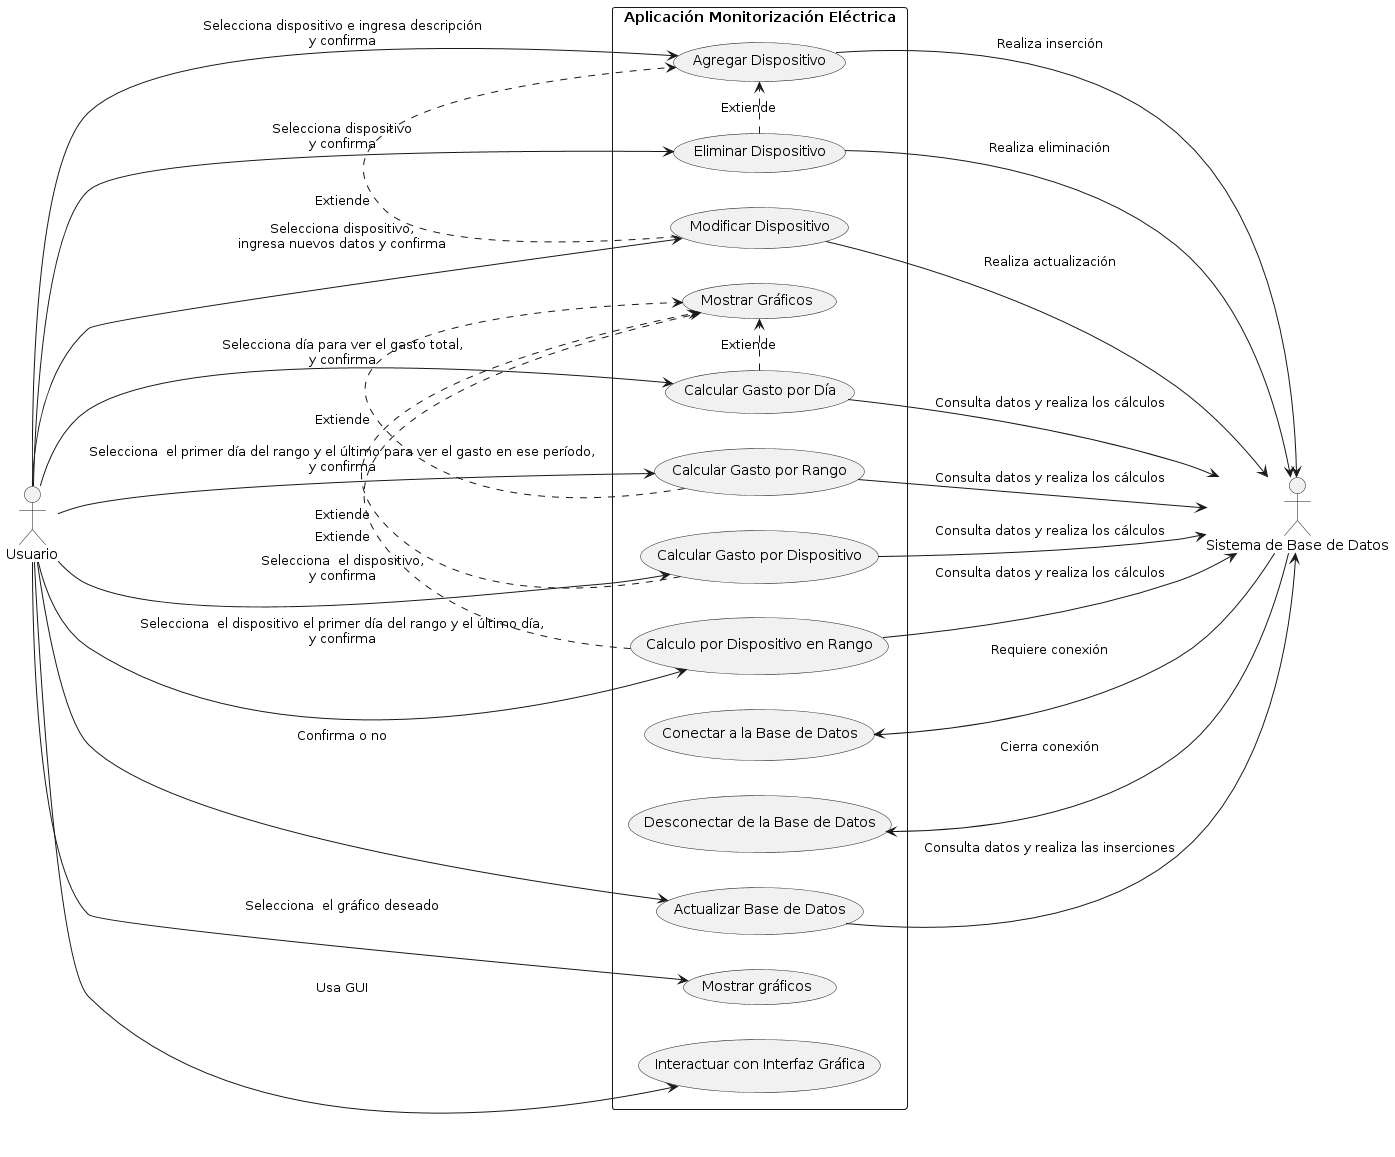

The diagram above was rendered by PlantUML. Its source (embedded in the PNG):
@startuml
left to right direction
skinparam packageStyle rectangle
actor "Usuario" as user
actor "Sistema de Base de Datos" as db

rectangle "Aplicación Monitorización Eléctrica" {
    
    user --> (Actualizar Base de Datos) : Confirma o no
    
    user --> (Agregar Dispositivo) : Selecciona dispositivo e ingresa descripción\ny confirma

    user --> (Eliminar Dispositivo) : Selecciona dispositivo\ny confirma

    user --> (Modificar Dispositivo) : Selecciona dispositivo,\ningresa nuevos datos y confirma

    user --> (Calcular Gasto por Día) : Selecciona día para ver el gasto total,\ny confirma
 
    user --> (Calcular Gasto por Rango) : Selecciona  el primer día del rango y el último para ver el gasto en ese período,\ny confirma

    user --> (Calcular Gasto por Dispositivo) : Selecciona  el dispositivo,\ny confirma

    user --> (Calculo por Dispositivo en Rango) : Selecciona  el dispositivo el primer día del rango y el último día,\ny confirma

    user --> (Mostrar gráficos) : Selecciona  el gráfico deseado
    
    user --> (Interactuar con Interfaz Gráfica) : Usa GUI
    
    (Actualizar Base de Datos) --> db: Consulta datos y realiza las inserciones

    (Agregar Dispositivo) --> db : Realiza inserción
    
    (Eliminar Dispositivo) --> db : Realiza eliminación

    (Modificar Dispositivo) --> db : Realiza actualización
    
    (Calcular Gasto por Día) --> db : Consulta datos y realiza los cálculos
    
    (Calcular Gasto por Rango) --> db : Consulta datos y realiza los cálculos

    (Calcular Gasto por Dispositivo) --> db : Consulta datos y realiza los cálculos

    (Calculo por Dispositivo en Rango) --> db : Consulta datos y realiza los cálculos

    db --> (Conectar a la Base de Datos) : Requiere conexión

    db --> (Desconectar de la Base de Datos) : Cierra conexión

    (Eliminar Dispositivo) .> (Agregar Dispositivo) : Extiende

    (Modificar Dispositivo) .> (Agregar Dispositivo) : Extiende

    (Calcular Gasto por Día) .> (Mostrar Gráficos) : Extiende
    
    (Calcular Gasto por Rango) .> (Mostrar Gráficos) : Extiende

    (Calcular Gasto por Dispositivo) .> (Mostrar Gráficos) : Extiende

    (Calculo por Dispositivo en Rango) .> (Mostrar Gráficos) : Extiende
}
@enduml